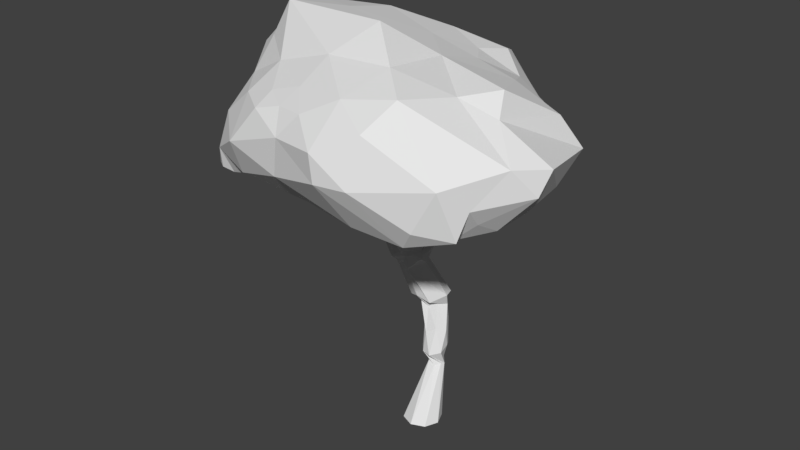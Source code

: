 # Source: Tree1.blend  (saved by Blender 2.78.0; exported with 4.5.12 LTS)
import bpy
from mathutils import Matrix  # noqa: F401  (used for matrix-valued properties, if any)

bpy.ops.wm.read_factory_settings(use_empty=True)
scene = bpy.context.scene
scene.name = 'Scene'

# ---- collections
col_collection_1 = bpy.data.collections.new('Collection 1'); scene.collection.children.link(col_collection_1)

# ---- materials (node trees are filled in below, after node groups)
mat_pien = bpy.data.materials.new('Pien')
mat_pien.alpha_threshold = 0.0
mat_pien.use_transparent_shadow = False
mat_pien.roughness = 0.5
mat_korona1 = bpy.data.materials.new('Korona1')
mat_korona1.alpha_threshold = 0.0
mat_korona1.use_transparent_shadow = False
mat_korona1.roughness = 0.5

# ---- material node trees

# ---- world
world_world = bpy.data.worlds.new('World'); scene.world = world_world
world_world.color = (0.05088, 0.05088, 0.05088)
world_world.use_sun_shadow = False
world_world.sun_shadow_jitter_overblur = 0.0
world_world.cycles.sampling_method = 'MANUAL'

# ---- meshes
me_cylinder = bpy.data.meshes.new('Cylinder')
me_cylinder.from_pydata([(2.441, 5.148, 0.6026), (-1.883, 4.199, -2.282), (-3.172, 4.422, -0.3004), (-2.805, 4.409, -1.141), (-0.8472, 3.374, -1.874), (0.3822, 5.782, -0.6365), (-2.533, 4.913, 1.21), (-0.7874, 4.177, -1.078), (-0.3835, 5.997, -0.597), (-2.41, 4.232, 1.649), (-1.657, 4.321, 1.478), (0.3501, 4.059, 1.471), (2.019, 4.387, 0.4935), (-1.131, 6.429, 0.2616), (0.7439, 3.417, -1.404), (-3.148, 4.351, 0.1197), (-2.166, 5.687, -1.545), (1.085, 5.665, -0.5182), (1.652, 5.059, 1.884), (-1.136, 4.46, 0.7708), (-0.4636, 4.287, 1.873), (-1.53, 4.974, 2.22), (-0.7322, 5.612, 2.051), (-2.143, 5.506, 1.144), (0.8885, 4.317, -1.632), (-0.4322, 4.515, 0.4598), (-0.629, 5.819, 1.778), (-0.1108, 4.163, 1.207), (-1.388, 6.136, -0.8904), (1.326, 3.868, -0.9335), (-2.481, 5.751, 0.5642), (-1.246, 3.753, -2.238), (0.7086, 4.977, 2.424), (-0.2325, 4.159, -0.7973), (-1.902, 5.857, -1.436), (-1.097, 5.678, 1.813), (-2.664, 5.261, 0.622), (-2.419, 5.721, -0.6679), (-2.152, 5.09, 1.661), (-1.509, 3.933, -1.54), (-1.256, 3.779, -1.788), (-0.8466, 4.459, -0.4895), (-0.5822, 6.124, 1.281), (1.53, 4.194, 1.399), (0.9194, 3.975, 0.7237), (-0.8656, 4.6, 0.008909), (1.377, 4.541, -1.229), (2.157, 5.222, 1.097), (2.376, 4.814, 0.7989), (-1.323, 3.972, -1.13), (2.035, 4.521, -0.165), (1.692, 5.622, 0.7001), (-2.8, 5.198, -0.5213), (0.4422, 6.174, 1.28), (0.206, 5.894, 1.935), (0.05339, 5.742, -1.098), (-1.298, 4.843, -2.26), (1.844, 4.472, 1.288), (-1.141, 5.497, 2.089), (0.7846, 5.674, 2.235), (0.4073, 4.245, -1.951), (1.353, 4.457, 1.991), (-0.2821, 5.645, 2.161), (-1.328, 4.495, 1.171), (1.782, 4.334, 1.64), (-0.1172, 6.543, 0.8102), (-0.05044, 4.425, -0.0009605), (-1.485, 4.513, 0.1383), (1.497, 4.219, 0.4223), (1.202, 5.866, 0.9149), (-2.156, 4.602, 1.868), (-1.547, 4.446, 2.016), (0.246, 5.409, 2.56), (-0.8801, 4.265, 1.607), (-2.622, 5.431, -1.046), (1.036, 4.865, -1.5), (-0.9239, 4.297, -2.277), (-1.417, 5.424, -2.133), (0.6948, 3.92, -0.2317), (-2.925, 4.204, -0.5341), (-0.532, 5.324, 2.337), (1.542, 5.01, -1.064), (0.4192, 4.267, 2.029), (0.4177, 6.051, 0.2145), (0.7675, 3.578, -1.666), (0.08771, 3.949, -0.8501), (-2.113, 4.216, -0.4686), (1.876, 4.739, 1.516), (1.525, 5.886, 0.3767), (1.411, 3.933, -0.421), (-1.042, 3.861, -1.477), (-0.6411, 5.841, -1.435), (-2.943, 4.211, 0.5224), (-2.159, 4.428, -1.918), (-1.964, 6.443, 0.5706), (0.3006, 3.723, -2.132), (0.9336, 3.656, -0.5924), (-2.066, 4.197, 1.711), (-2.943, 4.976, 0.07445), (-2.224, 4.258, 1.775), (-0.02472, 5.465, -2.043), (1.663, 4.252, -0.7198), (0.7058, 5.441, -1.197), (1.147, 4.162, 1.882), (-0.2183, 4.254, -2.132), (-2.313, 5.346, -1.661), (-0.631, 3.321, -1.897), (-2.567, 4.136, 0.8054), (-0.4926, 3.311, -2.132), (0.1029, 4.817, -2.004), (-1.572, 4.487, -0.2056), (-0.07604, 3.411, -1.903), (0.192, 5.632, -1.63), (-1.859, 4.494, 0.3234), (1.782, 5.339, -0.5576), (0.09895, 3.368, -1.583), (-2.1, 5.966, 0.7744), (1.791, 4.58, -0.9428), (-0.5583, 3.428, -2.326), (-2.423, 6.044, 0.1585), (0.7071, 4.046, 1.692), (0.4764, 3.698, -0.7908), (1.893, 4.269, 0.9371), (-1.145, 3.522, -2.008), (-2.901, 4.117, 0.1879), (0.5326, 4.018, 0.435), (-1.767, 4.299, 1.799), (-2.936, 4.832, -1.038), (-1.444, 5.867, 1.306), (-1.843, 5.464, -1.953), (-2.114, 4.152, 1.43), (-2.482, 4.142, -0.6256), (-3.002, 4.581, 0.6617), (0.9362, 6.0, 1.734), (-2.803, 4.337, 0.9054), (-1.826, 4.911, -2.241), (-2.645, 5.529, 0.04033), (-0.6336, 5.008, -2.075), (-2.487, 4.133, 1.405), (2.114, 4.929, -0.6357), (-1.627, 5.511, 1.75), (-2.288, 6.228, -0.3353), (-0.827, 3.282, -2.097), (0.2687, 4.987, 2.529), (-1.025, 3.512, -1.859), (-2.128, 4.129, -1.714), (-2.527, 4.249, 1.468), (0.6381, 4.756, -2.002), (-1.546, 3.972, -2.099), (1.026, 3.949, -0.08442), (-1.552, 4.308, -2.374), (0.4505, 5.173, -1.81), (-3.22, 4.68, -0.4922), (-0.624, 4.756, 2.307), (0.6121, 3.388, -1.188), (1.143, 3.667, -0.837), (-2.617, 4.154, -1.009), (-0.2323, 3.515, -1.5), (-3.509e-09, -0.0002861, -0.3021), (-0.3101, 3.519, -0.6422), (0.2136, -0.0002861, -0.2136), (0.1916, 3.714, -0.4782), (0.3021, -0.000286, 8.439e-09), (0.3244, 3.704, -0.3511), (0.2136, -0.000286, 0.2136), (0.0957, 3.744, 0.2558), (-2.992e-08, -0.000286, 0.3021), (-0.3506, 3.464, 0.07141), (-0.2136, -0.000286, 0.2136), (-0.6298, 3.845, 0.3425), (-0.3021, -0.000286, -8.367e-09), (-0.493, 3.448, -0.1415), (-0.2136, -0.0002861, -0.2136), (-0.4523, 3.455, -0.353), (-0.278, 3.498, -0.2183), (-1.834, 5.175, 0.9046), (-1.73, 5.175, 1.155), (-1.479, 5.175, 0.9046), (-0.4109, 5.039, -1.538), (-0.6259, 5.015, -1.474), (-0.4352, 4.966, -1.318), (0.9996, 5.489, -0.5523), (0.9338, 5.489, -0.7111), (0.7777, 5.487, -0.551), (0.2338, 5.342, 1.59), (0.512, 5.34, 1.483), (0.2673, 5.313, 1.275), (-0.5091, 2.945, -0.1835), (-0.3058, 2.965, -0.2638), (-0.1763, 2.96, -0.2676), (-0.1065, 2.872, -0.06514), (-0.2562, 2.862, -0.002519), (-0.3704, 2.841, 0.1074), (-0.4873, 2.897, -0.01575), (-0.5381, 2.916, -0.0755), (-0.1657, 2.958, -0.3036), (-0.01504, 2.939, -0.2501), (-0.04344, 2.797, 0.04261), (-0.278, 2.79, 0.07228), (-0.4846, 2.769, 0.1752), (-0.567, 2.842, -0.05216), (-0.5961, 2.876, -0.157), (-0.4966, 2.925, -0.2847), (-0.07359, 2.746, -0.1842), (-0.02295, 2.713, -0.08185), (-0.2487, 2.595, 0.08092), (-0.3978, 2.605, 0.005376), (-0.5629, 2.586, -0.04411), (-0.4648, 2.671, -0.2063), (-0.4049, 2.712, -0.2802), (-0.2589, 2.757, -0.3002), (0.1108, 2.082, -0.5139), (0.1623, 2.09, -0.3495), (-0.01321, 1.979, -0.1511), (-0.2229, 2.051, -0.1093), (-0.3758, 2.007, -0.1688), (-0.3878, 2.09, -0.3199), (-0.2876, 2.062, -0.5133), (-0.09762, 2.091, -0.5924), (0.009544, 1.954, -0.5265), (0.1164, 1.892, -0.4265), (0.01715, 1.932, -0.3011), (-0.1074, 1.849, -0.2478), (-0.2262, 1.929, -0.2162), (-0.2618, 1.914, -0.3306), (-0.2582, 1.979, -0.4293), (-0.1488, 1.899, -0.531), (0.1656, 1.195, -0.374), (0.1839, 1.142, -0.1994), (0.0639, 1.116, -0.05599), (-0.09068, 1.118, -0.1041), (-0.2055, 1.115, -0.2371), (-0.1511, 1.134, -0.3851), (-0.02172, 1.142, -0.4718), (0.1253, 1.187, -0.4521), (0.1084, 0.9792, -0.3732), (0.1712, 0.9042, -0.3089), (0.1498, 0.9201, -0.2466), (0.07775, 0.8831, -0.1757), (-0.03619, 0.9459, -0.1926), (-0.0422, 0.9009, -0.2523), (-0.04408, 0.913, -0.3302), (0.05375, 0.8995, -0.3687), (-0.01766, 1.468, -0.5324), (0.1015, 1.626, -0.479), (0.1702, 1.474, -0.3382), (0.07081, 1.524, -0.206), (-0.08362, 1.426, -0.1603), (-0.1599, 1.526, -0.2231), (-0.1548, 1.62, -0.4139), (-0.1208, 1.615, -0.5092), (-0.8232, 4.049, 0.3152), (-1.093, 4.188, 0.7393), (-1.095, 4.085, 0.3186), (0.4531, 4.445, 0.9846), (0.7037, 4.557, 1.353), (0.4307, 4.428, 1.355), (0.6414, 4.31, -0.2364), (0.88, 4.453, -0.3796), (1.002, 4.416, -0.2334), (-0.4336, 3.955, -1.204), (-0.6749, 3.935, -1.425), (-0.4604, 3.964, -1.537), (0.6544, 4.088, -1.22), (0.6496, 4.098, -1.18), (0.722, 4.114, -1.194), (0.7669, 4.109, -1.204), (0.5897, 3.42, -0.9341), (0.5022, 3.494, -0.9046), (0.3399, 3.472, -0.8471), (0.3473, 3.408, -0.909), (-1.442, 4.589, -0.7563), (-1.554, 4.645, -0.8828), (-1.549, 4.517, -0.6935), (-1.624, 4.59, -0.9254), (-0.9882, 3.135, -0.3699), (-0.888, 3.101, -0.2029), (-1.076, 3.056, -0.4332), (-1.036, 2.988, -0.1676), (-1.522, 3.799, -0.8652), (-1.607, 3.731, -0.9144), (-1.407, 3.754, -0.7244), (-1.537, 3.661, -0.6737)], [], [(63, 19, 27), (18, 47, 133), (17, 5, 83), (83, 69, 88), (0, 12, 50), (69, 51, 88), (114, 17, 88), (83, 88, 17), (51, 114, 88), (0, 47, 48), (69, 133, 47), (114, 51, 139), (0, 50, 139), (47, 87, 48), (69, 47, 51), (121, 115, 154), (112, 55, 102), (94, 128, 42), (152, 15, 98), (32, 143, 103), (15, 132, 98), (38, 23, 6), (34, 16, 37), (74, 16, 105), (0, 51, 47), (3, 127, 93), (23, 38, 140), (136, 30, 119), (45, 25, 19), (25, 45, 66), (11, 44, 120), (130, 107, 113), (128, 140, 35), (58, 140, 21), (63, 10, 113), (87, 64, 43), (110, 86, 49), (64, 103, 43), (41, 110, 49), (36, 6, 23), (24, 147, 75), (120, 103, 82), (11, 120, 20), (7, 90, 4), (71, 70, 126), (121, 157, 115), (31, 148, 150), (154, 155, 96), (44, 43, 120), (125, 27, 25), (97, 99, 9), (125, 149, 44), (122, 44, 68), (126, 97, 10), (72, 59, 54), (85, 157, 121), (139, 50, 117), (59, 72, 32), (63, 27, 73), (13, 83, 8), (8, 28, 13), (63, 67, 19), (116, 128, 94), (68, 12, 122), (4, 142, 106), (111, 14, 115), (106, 108, 111), (144, 123, 142), (151, 102, 75), (29, 117, 101), (149, 96, 89), (102, 151, 112), (96, 121, 154), (32, 103, 61), (104, 109, 60), (86, 124, 131), (29, 89, 155), (119, 30, 116), (53, 83, 65), (48, 122, 12), (84, 29, 14), (87, 57, 48), (80, 153, 143), (57, 43, 122), (117, 46, 81), (44, 11, 125), (78, 33, 85), (81, 114, 139), (109, 147, 60), (41, 49, 7), (78, 66, 33), (144, 4, 90), (49, 86, 39), (111, 84, 14), (53, 42, 54), (117, 29, 46), (62, 72, 54), (46, 75, 81), (26, 54, 42), (144, 142, 4), (27, 19, 25), (128, 35, 26), (67, 113, 110), (62, 26, 22), (84, 24, 29), (46, 24, 75), (121, 78, 85), (151, 109, 100), (44, 149, 68), (76, 137, 104), (127, 74, 105), (55, 5, 102), (134, 132, 92), (113, 10, 130), (91, 8, 55), (38, 70, 21), (140, 38, 21), (94, 42, 65), (25, 66, 125), (53, 54, 133), (8, 5, 55), (128, 26, 42), (39, 40, 90), (33, 41, 7), (148, 40, 39), (136, 98, 36), (148, 123, 40), (36, 132, 6), (135, 150, 1), (86, 131, 39), (80, 58, 21), (154, 115, 14), (146, 9, 6), (49, 90, 7), (100, 91, 112), (18, 32, 61), (75, 102, 81), (82, 103, 143), (107, 92, 124), (0, 139, 51), (43, 103, 120), (123, 148, 31), (138, 97, 9), (20, 73, 27), (66, 41, 33), (95, 108, 118), (18, 61, 64), (129, 77, 135), (112, 151, 100), (119, 141, 37), (142, 108, 106), (86, 113, 107), (104, 95, 118), (21, 71, 153), (3, 145, 156), (150, 135, 56), (18, 87, 47), (78, 125, 66), (9, 38, 6), (116, 30, 23), (52, 98, 136), (36, 98, 132), (38, 9, 70), (13, 65, 83), (82, 20, 120), (123, 31, 142), (148, 39, 1), (107, 138, 134), (52, 127, 152), (107, 134, 92), (157, 7, 4), (131, 156, 39), (129, 16, 34), (56, 77, 137), (15, 2, 124), (144, 40, 123), (34, 37, 141), (100, 109, 137), (131, 79, 156), (31, 150, 76), (81, 139, 117), (27, 125, 11), (145, 39, 156), (127, 52, 74), (93, 127, 105), (77, 91, 137), (106, 157, 4), (28, 8, 91), (16, 74, 37), (112, 91, 55), (31, 76, 118), (46, 29, 24), (108, 95, 111), (93, 135, 1), (28, 91, 34), (93, 1, 145), (71, 21, 70), (10, 73, 126), (149, 125, 78), (155, 89, 96), (80, 22, 58), (12, 68, 50), (141, 13, 28), (154, 14, 155), (62, 80, 72), (91, 100, 137), (45, 41, 66), (60, 24, 84), (89, 50, 68), (28, 34, 141), (129, 105, 16), (128, 116, 23), (85, 33, 157), (20, 82, 153), (147, 24, 60), (56, 76, 150), (45, 19, 67), (127, 3, 152), (40, 144, 90), (13, 94, 65), (36, 23, 30), (94, 13, 141), (110, 113, 86), (110, 41, 45), (106, 111, 157), (62, 54, 26), (8, 83, 5), (146, 6, 132), (148, 1, 150), (96, 149, 78), (35, 58, 22), (107, 124, 86), (147, 109, 151), (153, 82, 143), (142, 118, 108), (3, 79, 152), (76, 56, 137), (111, 95, 84), (29, 101, 89), (52, 136, 37), (104, 60, 95), (138, 9, 146), (152, 2, 15), (26, 35, 22), (79, 124, 2), (34, 91, 77), (118, 76, 104), (31, 118, 142), (119, 116, 94), (157, 33, 7), (109, 104, 137), (90, 49, 39), (60, 84, 95), (102, 5, 17), (96, 78, 121), (128, 23, 140), (140, 58, 35), (81, 102, 17), (67, 110, 45), (129, 135, 105), (71, 20, 153), (44, 122, 43), (130, 138, 107), (27, 11, 20), (52, 37, 74), (50, 89, 101), (34, 77, 129), (30, 136, 36), (72, 143, 32), (119, 37, 136), (111, 115, 157), (53, 65, 42), (3, 93, 145), (135, 77, 56), (48, 57, 122), (126, 73, 20), (83, 53, 69), (54, 59, 133), (126, 20, 71), (63, 113, 67), (68, 149, 89), (18, 59, 32), (101, 117, 50), (80, 21, 153), (105, 135, 93), (80, 143, 72), (62, 22, 80), (132, 15, 92), (10, 63, 73), (87, 43, 57), (87, 18, 64), (64, 61, 103), (81, 17, 114), (75, 147, 151), (18, 133, 59), (0, 48, 12), (69, 53, 133), (126, 70, 97), (94, 141, 119), (97, 138, 130), (79, 3, 156), (10, 97, 130), (98, 52, 152), (70, 99, 97), (9, 99, 70), (14, 29, 155), (134, 138, 146), (132, 134, 146), (15, 124, 92), (124, 79, 131), (79, 2, 152), (39, 145, 1), (187, 159, 161, 188), (188, 161, 163, 189), (189, 163, 165, 190), (190, 165, 167, 191), (191, 167, 169, 192), (192, 169, 171, 193), (252, 251, 177, 176), (193, 171, 173, 194), (194, 173, 159, 187), (158, 160, 162, 164, 166, 168, 170, 172), (173, 171, 174), (255, 254, 186, 185), (161, 159, 174), (167, 174, 169), (258, 257, 183, 182), (261, 260, 180, 179), (163, 174, 165), (177, 175, 176), (251, 253, 175, 177), (253, 252, 176, 175), (178, 179, 180), (260, 262, 178, 180), (262, 261, 179, 178), (181, 182, 183), (257, 259, 181, 183), (259, 258, 182, 181), (186, 184, 185), (254, 256, 184, 186), (256, 255, 185, 184), (201, 194, 187, 202), (200, 193, 194, 201), (281, 279, 272, 271), (198, 191, 192, 199), (197, 190, 191, 198), (196, 189, 190, 197), (195, 188, 189, 196), (268, 267, 266, 265), (210, 202, 195, 203), (203, 195, 196, 204), (204, 196, 197, 205), (205, 197, 198, 206), (206, 198, 199, 207), (207, 199, 200, 208), (208, 200, 201, 209), (209, 201, 202, 210), (217, 209, 210, 218), (216, 208, 209, 217), (215, 207, 208, 216), (214, 206, 207, 215), (213, 205, 206, 214), (212, 204, 205, 213), (211, 203, 204, 212), (218, 210, 203, 211), (226, 218, 211, 219), (219, 211, 212, 220), (220, 212, 213, 221), (221, 213, 214, 222), (222, 214, 215, 223), (223, 215, 216, 224), (224, 216, 217, 225), (225, 217, 218, 226), (250, 225, 226, 243), (249, 224, 225, 250), (248, 223, 224, 249), (247, 222, 223, 248), (246, 221, 222, 247), (245, 220, 221, 246), (244, 219, 220, 245), (243, 226, 219, 244), (242, 234, 227, 235), (235, 227, 228, 236), (236, 228, 229, 237), (237, 229, 230, 238), (238, 230, 231, 239), (239, 231, 232, 240), (240, 232, 233, 241), (241, 233, 234, 242), (172, 241, 242, 158), (170, 240, 241, 172), (168, 239, 240, 170), (166, 238, 239, 168), (164, 237, 238, 166), (162, 236, 237, 164), (160, 235, 236, 162), (158, 242, 235, 160), (234, 243, 244, 227), (227, 244, 245, 228), (228, 245, 246, 229), (229, 246, 247, 230), (230, 247, 248, 231), (231, 248, 249, 232), (232, 249, 250, 233), (233, 250, 243, 234), (171, 169, 252, 253), (174, 171, 253, 251), (169, 174, 251, 252), (167, 165, 255, 256), (174, 167, 256, 254), (165, 174, 254, 255), (163, 161, 258, 259), (174, 163, 259, 257), (161, 174, 257, 258), (159, 173, 261, 262), (174, 159, 262, 260), (173, 174, 260, 261), (263, 264, 265, 266), (269, 268, 265, 264), (267, 270, 263, 266), (270, 269, 264, 263), (202, 187, 269, 270), (195, 202, 270, 267), (187, 188, 268, 269), (188, 195, 267, 268), (273, 271, 272, 274), (279, 280, 274, 272), (282, 281, 271, 273), (280, 282, 273, 274), (200, 199, 278, 277), (199, 192, 276, 278), (193, 200, 277, 275), (192, 193, 275, 276), (277, 278, 282, 280), (278, 276, 281, 282), (275, 277, 280, 279), (276, 275, 279, 281)])
me_cylinder.polygons.foreach_set('material_index', [1, 1, 1, 1, 1, 1, 1, 1, 1, 1, 1, 1, 1, 1, 1, 1, 1, 1, 1, 1, 1, 1, 1, 1, 1, 1, 1, 1, 1, 1, 1, 1, 1, 1, 1, 1, 1, 1, 1, 1, 1, 1, 1, 1, 1, 1, 1, 1, 1, 1, 1, 1, 1, 1, 1, 1, 1, 1, 1, 1, 1, 1, 1, 1, 1, 1, 1, 1, 1, 1, 1, 1, 1, 1, 1, 1, 1, 1, 1, 1, 1, 1, 1, 1, 1, 1, 1, 1, 1, 1, 1, 1, 1, 1, 1, 1, 1, 1, 1, 1, 1, 1, 1, 1, 1, 1, 1, 1, 1, 1, 1, 1, 1, 1, 1, 1, 1, 1, 1, 1, 1, 1, 1, 1, 1, 1, 1, 1, 1, 1, 1, 1, 1, 1, 1, 1, 1, 1, 1, 1, 1, 1, 1, 1, 1, 1, 1, 1, 1, 1, 1, 1, 1, 1, 1, 1, 1, 1, 1, 1, 1, 1, 1, 1, 1, 1, 1, 1, 1, 1, 1, 1, 1, 1, 1, 1, 1, 1, 1, 1, 1, 1, 1, 1, 1, 1, 1, 1, 1, 1, 1, 1, 1, 1, 1, 1, 1, 1, 1, 1, 1, 1, 1, 1, 1, 1, 1, 1, 1, 1, 1, 1, 1, 1, 1, 1, 1, 1, 1, 1, 1, 1, 1, 1, 1, 1, 1, 1, 1, 1, 1, 1, 1, 1, 1, 1, 1, 1, 1, 1, 1, 1, 1, 1, 1, 1, 1, 1, 1, 1, 1, 1, 1, 1, 1, 1, 1, 1, 1, 1, 1, 1, 1, 1, 1, 1, 1, 1, 1, 1, 1, 1, 1, 1, 1, 1, 1, 1, 1, 1, 1, 1, 1, 1, 1, 1, 1, 1, 1, 1, 1, 1, 1, 1, 1, 1, 1, 1, 1, 1, 1, 1, 1, 1, 1, 1, 1, 1, 1, 1, 1, 1, 0, 0, 0, 0, 0, 0, 0, 0, 0, 0, 0, 0, 0, 0, 0, 0, 0, 0, 0, 0, 0, 0, 0, 0, 0, 0, 0, 0, 0, 0, 0, 0, 0, 0, 0, 0, 0, 0, 0, 0, 0, 0, 0, 0, 0, 0, 0, 0, 0, 0, 0, 0, 0, 0, 0, 0, 0, 0, 0, 0, 0, 0, 0, 0, 0, 0, 0, 0, 0, 0, 0, 0, 0, 0, 0, 0, 0, 0, 0, 0, 0, 0, 0, 0, 0, 0, 0, 0, 0, 0, 0, 0, 0, 0, 0, 0, 0, 0, 0, 0, 0, 0, 0, 0, 0, 0, 0, 0, 0, 0, 0, 0, 0, 0, 0, 0, 0, 0, 0, 0, 0, 0, 0, 0, 0])
me_cylinder.materials.append(mat_pien)
me_cylinder.materials.append(mat_korona1)
me_cylinder.use_remesh_preserve_volume = False
me_cylinder.use_remesh_preserve_attributes = False
me_cylinder.use_mirror_vertex_groups = False
me_cylinder.update()

# ---- objects
ob_cylinder = bpy.data.objects.new('Cylinder', me_cylinder)

# ---- transforms, parenting, visibility, modifiers, constraints
ob_cylinder.location = (0.0, 0.0, 0.0)
ob_cylinder.rotation_euler = (1.571, -0.0, 0.0)
ob_cylinder.lineart.crease_threshold = 0.0

# ---- collection membership
col_collection_1.objects.link(ob_cylinder)

# ---- scene / render settings (as saved in the file)
scene.frame_start = 1; scene.frame_end = 250; scene.frame_set(1)
scene.render.engine = 'BLENDER_EEVEE_NEXT'
scene.render.resolution_percentage = 50
scene.render.dither_intensity = 0.0
scene.cycles.use_denoising = False
scene.cycles.samples = 128
scene.cycles.sampling_pattern = 'TABULATED_SOBOL'
scene.cycles.light_sampling_threshold = 0.0
scene.cycles.use_adaptive_sampling = False
scene.cycles.use_light_tree = False
scene.cycles.blur_glossy = 0.0
scene.cycles.sample_clamp_indirect = 0.0
scene.view_settings.view_transform = 'Standard'
bpy.context.view_layer.update()

# ---- added for rendering (the .blend has no active camera and no usable light): camera, sun
cam_auto = bpy.data.cameras.new('AutoCamera')
cam_auto.lens = 50.0
cam_auto.sensor_width = 36.0
cam_auto.clip_end = 1000.0
ob_auto_camera = bpy.data.objects.new('AutoCamera', cam_auto)
scene.collection.objects.link(ob_auto_camera)
ob_auto_camera.location = (8.82612, -11.1517, 10.6437)
ob_auto_camera.rotation_euler = (1.09748, -7.21219e-08, 0.694738)
scene.camera = ob_auto_camera
light_auto_sun = bpy.data.lights.new('AutoSun', 'SUN')
light_auto_sun.energy = 3.0
light_auto_sun.angle = 0.0523599
ob_auto_sun = bpy.data.objects.new('AutoSun', light_auto_sun)
scene.collection.objects.link(ob_auto_sun)
ob_auto_sun.rotation_euler = (0.872665, 0.174533, 0.523599)
bpy.context.view_layer.update()
